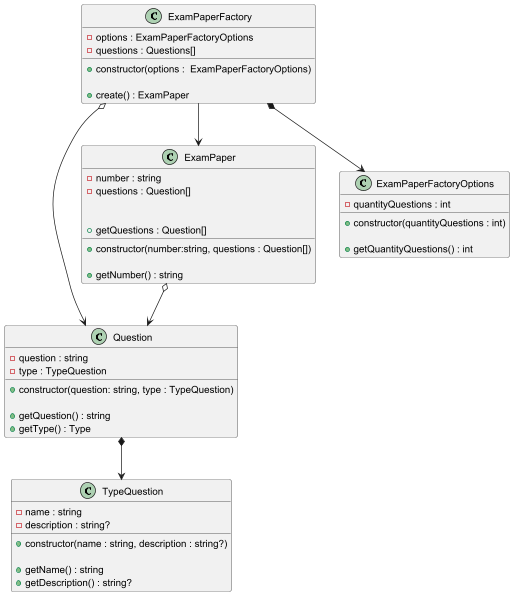

The diagram above was rendered by PlantUML. Its source (embedded in the PNG):
@startuml
'https://plantuml.com/class-diagram

class TypeQuestion
{
    - name : string
    - description : string?
    
    + constructor(name : string, description : string?)
    
    + getName() : string
    + getDescription() : string?
}

Question *--> TypeQuestion
class Question 
{
	- question : string
	- type : TypeQuestion
	
	+ constructor(question: string, type : TypeQuestion)
	
	+ getQuestion() : string
	+ getType() : Type
}

ExamPaper o--> Question
class ExamPaper
{
    - number : string
    - questions : Question[]
    
    + constructor(number:string, questions : Question[])
    
    + getNumber() : string
    + getQuestions : Question[]
    
}

class ExamPaperFactoryOptions
{
    - quantityQuestions : int
    
    + constructor(quantityQuestions : int)
    
    + getQuantityQuestions() : int
}

ExamPaperFactory *--> ExamPaperFactoryOptions
ExamPaperFactory --> ExamPaper
ExamPaperFactory o--> Question
class ExamPaperFactory
{
    - options : ExamPaperFactoryOptions
    - questions : Questions[]
    
    + constructor(options :  ExamPaperFactoryOptions)
    
    + create() : ExamPaper
}

@enduml